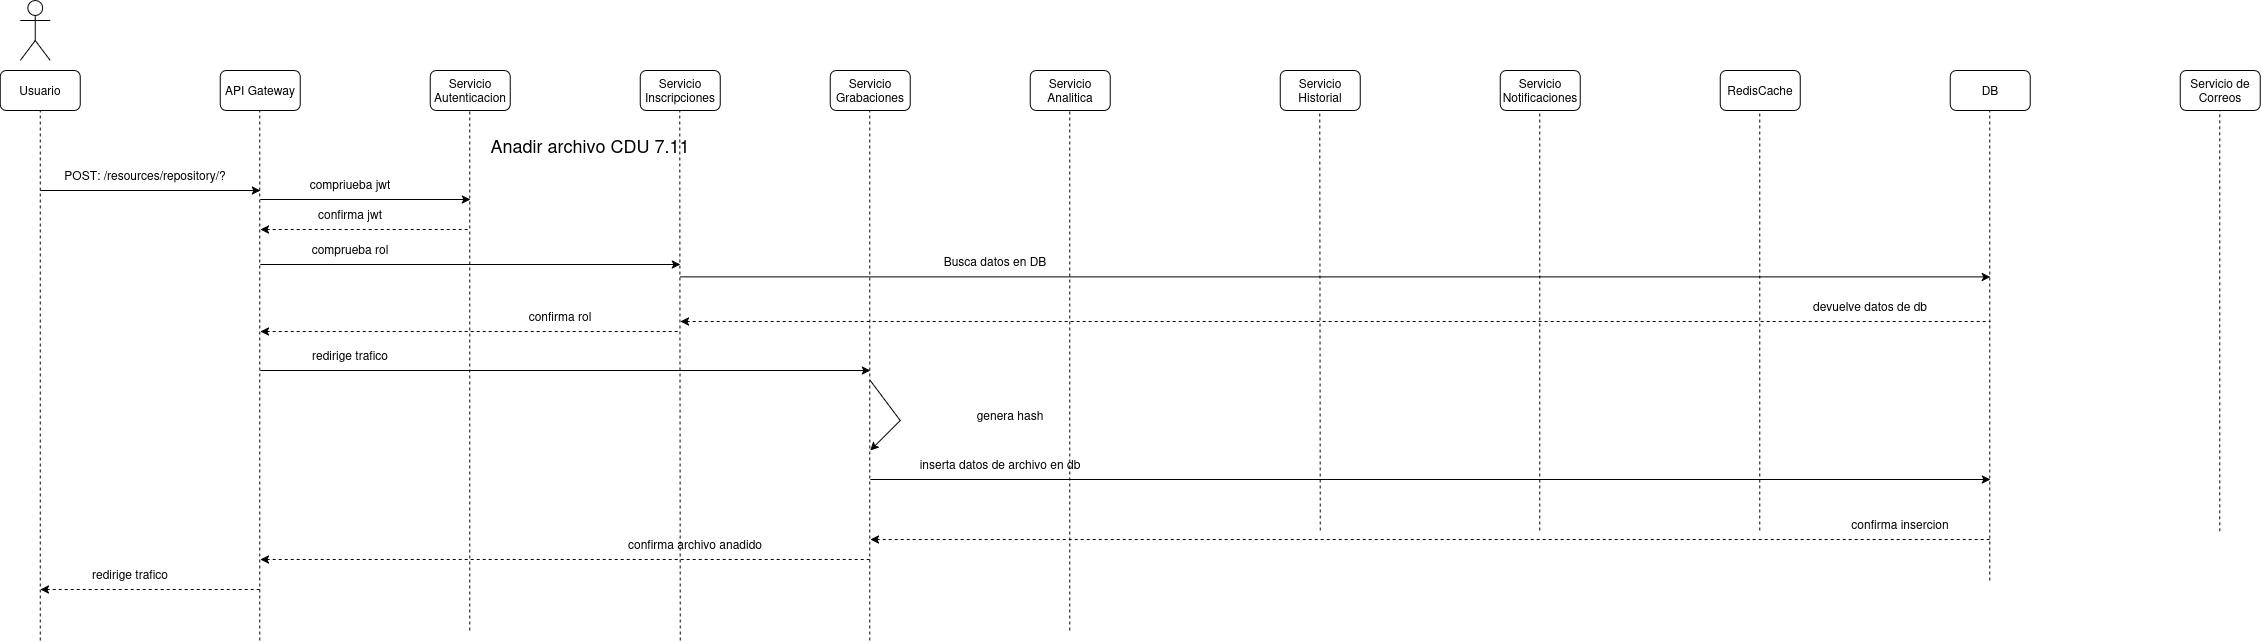

The diagram above was exported from draw.io. Its source (the exported page's mxGraphModel, read from the mxfile embedded in the PNG):
<mxGraphModel dx="1695" dy="994" grid="1" gridSize="10" guides="1" tooltips="1" connect="1" arrows="1" fold="1" page="1" pageScale="1" pageWidth="850" pageHeight="1100" math="0" shadow="0">
  <root>
    <mxCell id="7UNzGaG579o1C-Z8h4CI-0" />
    <mxCell id="7UNzGaG579o1C-Z8h4CI-1" parent="7UNzGaG579o1C-Z8h4CI-0" />
    <mxCell id="7UNzGaG579o1C-Z8h4CI-2" parent="7UNzGaG579o1C-Z8h4CI-1" style="shape=umlActor;verticalLabelPosition=bottom;verticalAlign=top;html=1;outlineConnect=0;" value="" vertex="1">
      <mxGeometry height="60" width="30" x="60" y="30" as="geometry" />
    </mxCell>
    <mxCell id="7UNzGaG579o1C-Z8h4CI-3" parent="7UNzGaG579o1C-Z8h4CI-1" style="rounded=1;whiteSpace=wrap;html=1;" value="Usuario" vertex="1">
      <mxGeometry height="40" width="80" x="40" y="100" as="geometry" />
    </mxCell>
    <mxCell id="7UNzGaG579o1C-Z8h4CI-4" parent="7UNzGaG579o1C-Z8h4CI-1" style="rounded=1;whiteSpace=wrap;html=1;" value="API Gateway" vertex="1">
      <mxGeometry height="40" width="80" x="260" y="100" as="geometry" />
    </mxCell>
    <mxCell id="7UNzGaG579o1C-Z8h4CI-5" parent="7UNzGaG579o1C-Z8h4CI-1" style="rounded=1;whiteSpace=wrap;html=1;" value="Servicio Autenticacion" vertex="1">
      <mxGeometry height="40" width="80" x="470" y="100" as="geometry" />
    </mxCell>
    <mxCell id="7UNzGaG579o1C-Z8h4CI-6" parent="7UNzGaG579o1C-Z8h4CI-1" style="rounded=1;whiteSpace=wrap;html=1;" value="Servicio Inscripciones" vertex="1">
      <mxGeometry height="40" width="80" x="680" y="100" as="geometry" />
    </mxCell>
    <mxCell id="7UNzGaG579o1C-Z8h4CI-7" parent="7UNzGaG579o1C-Z8h4CI-1" style="rounded=1;whiteSpace=wrap;html=1;" value="Servicio Grabaciones" vertex="1">
      <mxGeometry height="40" width="80" x="870" y="100" as="geometry" />
    </mxCell>
    <mxCell id="7UNzGaG579o1C-Z8h4CI-8" parent="7UNzGaG579o1C-Z8h4CI-1" style="rounded=1;whiteSpace=wrap;html=1;" value="Servicio Analitica" vertex="1">
      <mxGeometry height="40" width="80" x="1070" y="100" as="geometry" />
    </mxCell>
    <mxCell id="7UNzGaG579o1C-Z8h4CI-9" parent="7UNzGaG579o1C-Z8h4CI-1" style="rounded=1;whiteSpace=wrap;html=1;" value="RedisCache" vertex="1">
      <mxGeometry height="40" width="80" x="1760" y="100" as="geometry" />
    </mxCell>
    <mxCell id="7UNzGaG579o1C-Z8h4CI-10" parent="7UNzGaG579o1C-Z8h4CI-1" style="rounded=1;whiteSpace=wrap;html=1;" value="Servicio Notificaciones" vertex="1">
      <mxGeometry height="40" width="80" x="1540" y="100" as="geometry" />
    </mxCell>
    <mxCell id="7UNzGaG579o1C-Z8h4CI-11" parent="7UNzGaG579o1C-Z8h4CI-1" style="rounded=1;whiteSpace=wrap;html=1;" value="Servicio Historial" vertex="1">
      <mxGeometry height="40" width="80" x="1320" y="100" as="geometry" />
    </mxCell>
    <mxCell id="7UNzGaG579o1C-Z8h4CI-12" parent="7UNzGaG579o1C-Z8h4CI-1" style="rounded=1;whiteSpace=wrap;html=1;" value="DB" vertex="1">
      <mxGeometry height="40" width="80" x="1990" y="100" as="geometry" />
    </mxCell>
    <mxCell id="7UNzGaG579o1C-Z8h4CI-13" parent="7UNzGaG579o1C-Z8h4CI-1" style="rounded=1;whiteSpace=wrap;html=1;" value="Servicio de Correos" vertex="1">
      <mxGeometry height="40" width="80" x="2220" y="100" as="geometry" />
    </mxCell>
    <mxCell id="7UNzGaG579o1C-Z8h4CI-14" edge="1" parent="7UNzGaG579o1C-Z8h4CI-1" style="endArrow=classic;html=1;rounded=0;" value="">
      <mxGeometry height="50" relative="1" width="50" as="geometry">
        <mxPoint x="80" y="220" as="sourcePoint" />
        <mxPoint x="300" y="220" as="targetPoint" />
      </mxGeometry>
    </mxCell>
    <mxCell id="7UNzGaG579o1C-Z8h4CI-15" parent="7UNzGaG579o1C-Z8h4CI-1" style="text;html=1;whiteSpace=wrap;strokeColor=none;fillColor=none;align=center;verticalAlign=middle;rounded=0;" value="&lt;div&gt;&lt;span style=&quot;font-size: 18px;&quot;&gt;Anadir archivo CDU 7.11&lt;/span&gt;&lt;/div&gt;" vertex="1">
      <mxGeometry height="30" width="440" x="410" y="160" as="geometry" />
    </mxCell>
    <mxCell id="7UNzGaG579o1C-Z8h4CI-16" parent="7UNzGaG579o1C-Z8h4CI-1" style="text;html=1;whiteSpace=wrap;strokeColor=none;fillColor=none;align=center;verticalAlign=middle;rounded=0;" value="POST: /resources/repository/?" vertex="1">
      <mxGeometry height="30" width="210" x="80" y="190" as="geometry" />
    </mxCell>
    <mxCell id="7UNzGaG579o1C-Z8h4CI-17" edge="1" parent="7UNzGaG579o1C-Z8h4CI-1" style="endArrow=none;dashed=1;html=1;rounded=0;entryX=0.5;entryY=1;entryDx=0;entryDy=0;" target="7UNzGaG579o1C-Z8h4CI-3" value="">
      <mxGeometry height="50" relative="1" width="50" as="geometry">
        <mxPoint x="80" y="670" as="sourcePoint" />
        <mxPoint x="550" y="210" as="targetPoint" />
      </mxGeometry>
    </mxCell>
    <mxCell id="7UNzGaG579o1C-Z8h4CI-18" edge="1" parent="7UNzGaG579o1C-Z8h4CI-1" style="endArrow=none;dashed=1;html=1;rounded=0;entryX=0.5;entryY=1;entryDx=0;entryDy=0;" value="">
      <mxGeometry height="50" relative="1" width="50" as="geometry">
        <mxPoint x="299.5" y="670" as="sourcePoint" />
        <mxPoint x="299.5" y="140" as="targetPoint" />
      </mxGeometry>
    </mxCell>
    <mxCell id="7UNzGaG579o1C-Z8h4CI-19" edge="1" parent="7UNzGaG579o1C-Z8h4CI-1" style="endArrow=none;dashed=1;html=1;rounded=0;entryX=0.5;entryY=1;entryDx=0;entryDy=0;" value="">
      <mxGeometry height="50" relative="1" width="50" as="geometry">
        <mxPoint x="509.5" y="660" as="sourcePoint" />
        <mxPoint x="509.5" y="140" as="targetPoint" />
      </mxGeometry>
    </mxCell>
    <mxCell id="7UNzGaG579o1C-Z8h4CI-20" edge="1" parent="7UNzGaG579o1C-Z8h4CI-1" style="endArrow=none;dashed=1;html=1;rounded=0;entryX=0.5;entryY=1;entryDx=0;entryDy=0;" value="">
      <mxGeometry height="50" relative="1" width="50" as="geometry">
        <mxPoint x="720" y="670" as="sourcePoint" />
        <mxPoint x="719.5" y="140" as="targetPoint" />
      </mxGeometry>
    </mxCell>
    <mxCell id="7UNzGaG579o1C-Z8h4CI-21" edge="1" parent="7UNzGaG579o1C-Z8h4CI-1" style="endArrow=none;dashed=1;html=1;rounded=0;entryX=0.5;entryY=1;entryDx=0;entryDy=0;" value="">
      <mxGeometry height="50" relative="1" width="50" as="geometry">
        <mxPoint x="909.5" y="670" as="sourcePoint" />
        <mxPoint x="909.5" y="140" as="targetPoint" />
      </mxGeometry>
    </mxCell>
    <mxCell id="7UNzGaG579o1C-Z8h4CI-22" edge="1" parent="7UNzGaG579o1C-Z8h4CI-1" style="endArrow=none;dashed=1;html=1;rounded=0;entryX=0.5;entryY=1;entryDx=0;entryDy=0;" value="">
      <mxGeometry height="50" relative="1" width="50" as="geometry">
        <mxPoint x="1109.5" y="660" as="sourcePoint" />
        <mxPoint x="1109.5" y="140" as="targetPoint" />
      </mxGeometry>
    </mxCell>
    <mxCell id="7UNzGaG579o1C-Z8h4CI-23" edge="1" parent="7UNzGaG579o1C-Z8h4CI-1" style="endArrow=none;dashed=1;html=1;rounded=0;entryX=0.5;entryY=1;entryDx=0;entryDy=0;" value="">
      <mxGeometry height="50" relative="1" width="50" as="geometry">
        <mxPoint x="1360" y="560" as="sourcePoint" />
        <mxPoint x="1359.5" y="140" as="targetPoint" />
      </mxGeometry>
    </mxCell>
    <mxCell id="7UNzGaG579o1C-Z8h4CI-24" edge="1" parent="7UNzGaG579o1C-Z8h4CI-1" style="endArrow=none;dashed=1;html=1;rounded=0;entryX=0.5;entryY=1;entryDx=0;entryDy=0;" value="">
      <mxGeometry height="50" relative="1" width="50" as="geometry">
        <mxPoint x="1579.5" y="560" as="sourcePoint" />
        <mxPoint x="1579.5" y="140" as="targetPoint" />
      </mxGeometry>
    </mxCell>
    <mxCell id="7UNzGaG579o1C-Z8h4CI-25" edge="1" parent="7UNzGaG579o1C-Z8h4CI-1" style="endArrow=none;dashed=1;html=1;rounded=0;entryX=0.5;entryY=1;entryDx=0;entryDy=0;" value="">
      <mxGeometry height="50" relative="1" width="50" as="geometry">
        <mxPoint x="1799.5" y="560" as="sourcePoint" />
        <mxPoint x="1799.5" y="140" as="targetPoint" />
      </mxGeometry>
    </mxCell>
    <mxCell id="7UNzGaG579o1C-Z8h4CI-26" edge="1" parent="7UNzGaG579o1C-Z8h4CI-1" style="endArrow=none;dashed=1;html=1;rounded=0;entryX=0.5;entryY=1;entryDx=0;entryDy=0;" value="">
      <mxGeometry height="50" relative="1" width="50" as="geometry">
        <mxPoint x="2029.5" y="610" as="sourcePoint" />
        <mxPoint x="2029.5" y="140" as="targetPoint" />
      </mxGeometry>
    </mxCell>
    <mxCell id="7UNzGaG579o1C-Z8h4CI-27" edge="1" parent="7UNzGaG579o1C-Z8h4CI-1" style="endArrow=none;dashed=1;html=1;rounded=0;entryX=0.5;entryY=1;entryDx=0;entryDy=0;" value="">
      <mxGeometry height="50" relative="1" width="50" as="geometry">
        <mxPoint x="2259.5" y="560.7999877929688" as="sourcePoint" />
        <mxPoint x="2259.5" y="140" as="targetPoint" />
      </mxGeometry>
    </mxCell>
    <mxCell id="7UNzGaG579o1C-Z8h4CI-28" edge="1" parent="7UNzGaG579o1C-Z8h4CI-1" style="endArrow=classic;html=1;rounded=0;" value="">
      <mxGeometry height="50" relative="1" width="50" as="geometry">
        <mxPoint x="300" y="400" as="sourcePoint" />
        <mxPoint x="910" y="400" as="targetPoint" />
      </mxGeometry>
    </mxCell>
    <mxCell id="7UNzGaG579o1C-Z8h4CI-29" parent="7UNzGaG579o1C-Z8h4CI-1" style="text;html=1;whiteSpace=wrap;strokeColor=none;fillColor=none;align=center;verticalAlign=middle;rounded=0;" value="redirige trafico" vertex="1">
      <mxGeometry height="30" width="120" x="330" y="370" as="geometry" />
    </mxCell>
    <mxCell id="7UNzGaG579o1C-Z8h4CI-30" edge="1" parent="7UNzGaG579o1C-Z8h4CI-1" style="endArrow=classic;html=1;rounded=0;" value="">
      <mxGeometry height="50" relative="1" width="50" as="geometry">
        <mxPoint x="910" y="509" as="sourcePoint" />
        <mxPoint x="2030" y="509" as="targetPoint" />
      </mxGeometry>
    </mxCell>
    <mxCell id="7UNzGaG579o1C-Z8h4CI-31" parent="7UNzGaG579o1C-Z8h4CI-1" style="text;html=1;whiteSpace=wrap;strokeColor=none;fillColor=none;align=center;verticalAlign=middle;rounded=0;" value="inserta datos de archivo en db" vertex="1">
      <mxGeometry height="30" width="200" x="940" y="479" as="geometry" />
    </mxCell>
    <mxCell id="7UNzGaG579o1C-Z8h4CI-32" edge="1" parent="7UNzGaG579o1C-Z8h4CI-1" style="endArrow=none;html=1;rounded=0;startArrow=classic;startFill=1;endFill=0;dashed=1;" value="">
      <mxGeometry height="50" relative="1" width="50" as="geometry">
        <mxPoint x="910" y="569" as="sourcePoint" />
        <mxPoint x="2030" y="569" as="targetPoint" />
      </mxGeometry>
    </mxCell>
    <mxCell id="7UNzGaG579o1C-Z8h4CI-33" parent="7UNzGaG579o1C-Z8h4CI-1" style="text;html=1;whiteSpace=wrap;strokeColor=none;fillColor=none;align=center;verticalAlign=middle;rounded=0;" value="confirma insercion" vertex="1">
      <mxGeometry height="30" width="160" x="1860" y="539" as="geometry" />
    </mxCell>
    <mxCell id="7UNzGaG579o1C-Z8h4CI-34" edge="1" parent="7UNzGaG579o1C-Z8h4CI-1" style="endArrow=none;html=1;rounded=0;startArrow=classic;startFill=1;endFill=0;dashed=1;" value="">
      <mxGeometry height="50" relative="1" width="50" as="geometry">
        <mxPoint x="300" y="589" as="sourcePoint" />
        <mxPoint x="910" y="589" as="targetPoint" />
      </mxGeometry>
    </mxCell>
    <mxCell id="7UNzGaG579o1C-Z8h4CI-35" parent="7UNzGaG579o1C-Z8h4CI-1" style="text;html=1;whiteSpace=wrap;strokeColor=none;fillColor=none;align=center;verticalAlign=middle;rounded=0;" value="confirma archivo anadido" vertex="1">
      <mxGeometry height="30" width="290" x="590" y="559" as="geometry" />
    </mxCell>
    <mxCell id="7UNzGaG579o1C-Z8h4CI-36" edge="1" parent="7UNzGaG579o1C-Z8h4CI-1" style="endArrow=none;html=1;rounded=0;startArrow=classic;startFill=1;endFill=0;dashed=1;" value="">
      <mxGeometry height="50" relative="1" width="50" as="geometry">
        <mxPoint x="80" y="619" as="sourcePoint" />
        <mxPoint x="300" y="619" as="targetPoint" />
      </mxGeometry>
    </mxCell>
    <mxCell id="7UNzGaG579o1C-Z8h4CI-37" parent="7UNzGaG579o1C-Z8h4CI-1" style="text;html=1;whiteSpace=wrap;strokeColor=none;fillColor=none;align=center;verticalAlign=middle;rounded=0;" value="redirige trafico" vertex="1">
      <mxGeometry height="30" width="120" x="110" y="589" as="geometry" />
    </mxCell>
    <mxCell id="7UNzGaG579o1C-Z8h4CI-38" edge="1" parent="7UNzGaG579o1C-Z8h4CI-1" style="endArrow=classic;html=1;rounded=0;" value="">
      <mxGeometry height="50" relative="1" width="50" as="geometry">
        <mxPoint x="300" y="229" as="sourcePoint" />
        <mxPoint x="510" y="229" as="targetPoint" />
      </mxGeometry>
    </mxCell>
    <mxCell id="7UNzGaG579o1C-Z8h4CI-39" parent="7UNzGaG579o1C-Z8h4CI-1" style="text;html=1;whiteSpace=wrap;strokeColor=none;fillColor=none;align=center;verticalAlign=middle;rounded=0;" value="compriueba jwt" vertex="1">
      <mxGeometry height="30" width="120" x="330" y="199" as="geometry" />
    </mxCell>
    <mxCell id="7UNzGaG579o1C-Z8h4CI-40" edge="1" parent="7UNzGaG579o1C-Z8h4CI-1" style="endArrow=none;html=1;rounded=0;startArrow=classic;startFill=1;endFill=0;dashed=1;" value="">
      <mxGeometry height="50" relative="1" width="50" as="geometry">
        <mxPoint x="300" y="259" as="sourcePoint" />
        <mxPoint x="510" y="259" as="targetPoint" />
      </mxGeometry>
    </mxCell>
    <mxCell id="7UNzGaG579o1C-Z8h4CI-41" parent="7UNzGaG579o1C-Z8h4CI-1" style="text;html=1;whiteSpace=wrap;strokeColor=none;fillColor=none;align=center;verticalAlign=middle;rounded=0;" value="confirma jwt" vertex="1">
      <mxGeometry height="30" width="120" x="330" y="229" as="geometry" />
    </mxCell>
    <mxCell id="7UNzGaG579o1C-Z8h4CI-42" edge="1" parent="7UNzGaG579o1C-Z8h4CI-1" style="endArrow=classic;html=1;rounded=0;" value="">
      <mxGeometry height="50" relative="1" width="50" as="geometry">
        <mxPoint x="300" y="294" as="sourcePoint" />
        <mxPoint x="720" y="294" as="targetPoint" />
      </mxGeometry>
    </mxCell>
    <mxCell id="7UNzGaG579o1C-Z8h4CI-43" parent="7UNzGaG579o1C-Z8h4CI-1" style="text;html=1;whiteSpace=wrap;strokeColor=none;fillColor=none;align=center;verticalAlign=middle;rounded=0;" value="comprueba rol" vertex="1">
      <mxGeometry height="30" width="120" x="330" y="264" as="geometry" />
    </mxCell>
    <mxCell id="7UNzGaG579o1C-Z8h4CI-44" edge="1" parent="7UNzGaG579o1C-Z8h4CI-1" style="endArrow=none;html=1;rounded=0;startArrow=classic;startFill=1;endFill=0;dashed=1;" value="">
      <mxGeometry height="50" relative="1" width="50" as="geometry">
        <mxPoint x="300" y="361" as="sourcePoint" />
        <mxPoint x="720" y="361" as="targetPoint" />
      </mxGeometry>
    </mxCell>
    <mxCell id="7UNzGaG579o1C-Z8h4CI-45" parent="7UNzGaG579o1C-Z8h4CI-1" style="text;html=1;whiteSpace=wrap;strokeColor=none;fillColor=none;align=center;verticalAlign=middle;rounded=0;" value="confirma rol" vertex="1">
      <mxGeometry height="30" width="120" x="540" y="331" as="geometry" />
    </mxCell>
    <mxCell id="7UNzGaG579o1C-Z8h4CI-46" edge="1" parent="7UNzGaG579o1C-Z8h4CI-1" style="endArrow=classic;html=1;rounded=0;" value="">
      <mxGeometry height="50" relative="1" width="50" as="geometry">
        <mxPoint x="720" y="306.38" as="sourcePoint" />
        <mxPoint x="2030" y="306.38" as="targetPoint" />
      </mxGeometry>
    </mxCell>
    <mxCell id="7UNzGaG579o1C-Z8h4CI-47" parent="7UNzGaG579o1C-Z8h4CI-1" style="text;html=1;whiteSpace=wrap;strokeColor=none;fillColor=none;align=center;verticalAlign=middle;rounded=0;" value="Busca datos en DB" vertex="1">
      <mxGeometry height="30" width="170" x="950" y="276.38" as="geometry" />
    </mxCell>
    <mxCell id="7UNzGaG579o1C-Z8h4CI-48" edge="1" parent="7UNzGaG579o1C-Z8h4CI-1" style="endArrow=none;html=1;rounded=0;endFill=0;startArrow=classic;startFill=1;dashed=1;" value="">
      <mxGeometry height="50" relative="1" width="50" as="geometry">
        <mxPoint x="720" y="351" as="sourcePoint" />
        <mxPoint x="2030" y="351" as="targetPoint" />
      </mxGeometry>
    </mxCell>
    <mxCell id="7UNzGaG579o1C-Z8h4CI-49" parent="7UNzGaG579o1C-Z8h4CI-1" style="text;html=1;whiteSpace=wrap;strokeColor=none;fillColor=none;align=center;verticalAlign=middle;rounded=0;" value="devuelve datos de db" vertex="1">
      <mxGeometry height="30" width="220" x="1800" y="321.00000000000006" as="geometry" />
    </mxCell>
    <mxCell id="MmjnMLjcI_uRQb3B3BsR-0" edge="1" parent="7UNzGaG579o1C-Z8h4CI-1" style="endArrow=classic;html=1;rounded=0;" value="">
      <mxGeometry height="50" relative="1" width="50" as="geometry">
        <Array as="points">
          <mxPoint x="940" y="450" />
        </Array>
        <mxPoint x="910" y="410" as="sourcePoint" />
        <mxPoint x="910" y="480" as="targetPoint" />
      </mxGeometry>
    </mxCell>
    <mxCell id="MmjnMLjcI_uRQb3B3BsR-1" parent="7UNzGaG579o1C-Z8h4CI-1" style="text;html=1;whiteSpace=wrap;strokeColor=none;fillColor=none;align=center;verticalAlign=middle;rounded=0;" value="genera hash" vertex="1">
      <mxGeometry height="30" width="200" x="950" y="430" as="geometry" />
    </mxCell>
  </root>
</mxGraphModel>